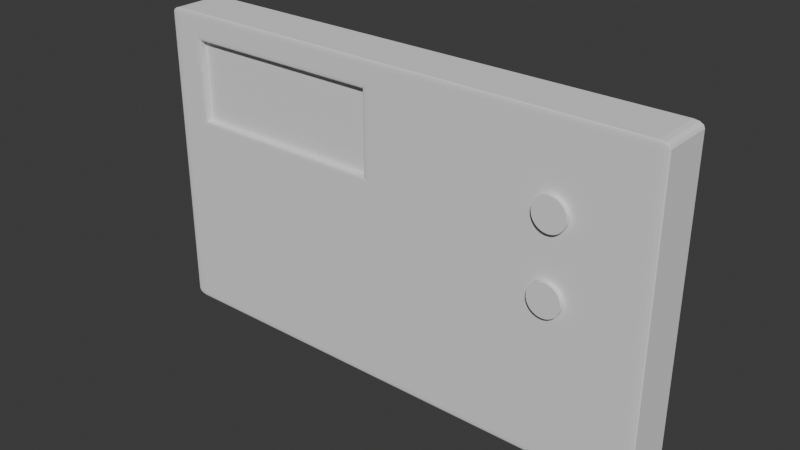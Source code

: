 # Source: Thermostat.blend  (saved by Blender 4.0.36; exported with 4.5.12 LTS)
import bpy
from mathutils import Matrix  # noqa: F401  (used for matrix-valued properties, if any)

bpy.ops.wm.read_factory_settings(use_empty=True)
scene = bpy.context.scene
scene.name = 'Scene'

# ---- collections
col_collection = bpy.data.collections.new('Collection'); scene.collection.children.link(col_collection)

# ---- world
world_world = bpy.data.worlds.new('World'); scene.world = world_world
world_world.use_nodes = True; world_world.node_tree.nodes.clear()
_N = world_world.node_tree.nodes; _L = world_world.node_tree.links
n0 = _N.new('ShaderNodeOutputWorld'); n0.name = 'World Output'; n0.location = (300, 300)
n1 = _N.new('ShaderNodeBackground'); n1.name = 'Background'; n1.location = (10, 300)
n1.inputs[0].default_value = (0.05088, 0.05088, 0.05088, 1.0)
_L.new(n1.outputs[0], n0.inputs[0])
n0.is_active_output = True
world_world.color = (0.05088, 0.05088, 0.05088)
world_world.use_sun_shadow = False
world_world.sun_shadow_jitter_overblur = 0.0

# ---- meshes
me_cube_003 = bpy.data.meshes.new('Cube.003')
me_cube_003.from_pydata([(-0.9258, 1.0, 0.2582), (-0.9258, 1.0, 0.8805), (-0.1133, 1.0, 0.2582), (-0.1133, 1.0, 0.8805), (-0.1133, -1.0, 0.2582), (-0.9258, -1.0, 0.2582), (-0.1133, -1.0, 0.8805), (-0.9258, -1.0, 0.8805), (-0.164, -0.7457, 0.3089), (-0.8752, -0.7457, 0.3089), (-0.164, -0.7457, 0.8298), (-0.8752, -0.7457, 0.8298), (-0.8752, -0.9746, 0.3089), (-0.9006, -1.0, 0.2835), (-0.8786, -0.9873, 0.3054), (-0.8879, -0.9966, 0.2962), (-0.9006, -1.0, 0.8552), (-0.8752, -0.9746, 0.8298), (-0.8879, -0.9966, 0.8425), (-0.8786, -0.9873, 0.8332), (-0.1386, -1.0, 0.2835), (-0.164, -0.9746, 0.3089), (-0.1513, -0.9966, 0.2962), (-0.1606, -0.9873, 0.3055), (-0.164, -0.9746, 0.8298), (-0.1386, -1.0, 0.8552), (-0.1606, -0.9873, 0.8332), (-0.1513, -0.9966, 0.8425), (-0.9664, -0.9664, -1.0), (-0.9664, -1.0, -0.9664), (-1.0, -0.9664, -0.9664), (-0.9664, -0.9832, -0.9955), (-0.9832, -0.9664, -0.9955), (-0.9825, -0.9825, -0.9911), (-0.9832, -0.9955, -0.9664), (-0.9664, -0.9955, -0.9832), (-0.9825, -0.9911, -0.9825), (-0.9955, -0.9664, -0.9832), (-0.9955, -0.9832, -0.9664), (-0.9911, -0.9825, -0.9825), (-0.9664, -1.0, 0.9664), (-0.9664, -0.9664, 1.0), (-1.0, -0.9664, 0.9664), (-0.9664, -0.9955, 0.9832), (-0.9832, -0.9955, 0.9664), (-0.9825, -0.9911, 0.9825), (-0.9832, -0.9664, 0.9955), (-0.9664, -0.9832, 0.9955), (-0.9825, -0.9825, 0.9911), (-0.9955, -0.9832, 0.9664), (-0.9955, -0.9664, 0.9832), (-0.9911, -0.9825, 0.9825), (-0.9664, 0.9664, -1.0), (-1.0, 0.9664, -0.9664), (-0.9664, 1.0, -0.9664), (-0.9832, 0.9664, -0.9955), (-0.9664, 0.9832, -0.9955), (-0.9825, 0.9825, -0.9911), (-0.9955, 0.9832, -0.9664), (-0.9955, 0.9664, -0.9832), (-0.9911, 0.9825, -0.9825), (-0.9664, 0.9955, -0.9832), (-0.9832, 0.9955, -0.9664), (-0.9825, 0.9911, -0.9825), (-0.9664, 0.9664, 1.0), (-0.9664, 1.0, 0.9664), (-1.0, 0.9664, 0.9664), (-0.9664, 0.9832, 0.9955), (-0.9832, 0.9664, 0.9955), (-0.9825, 0.9825, 0.9911), (-0.9832, 0.9955, 0.9664), (-0.9664, 0.9955, 0.9832), (-0.9825, 0.9911, 0.9825), (-0.9955, 0.9664, 0.9832), (-0.9955, 0.9832, 0.9664), (-0.9911, 0.9825, 0.9825), (0.7874, -0.9664, -1.0), (0.821, -0.9664, -0.9664), (0.7874, -1.0, -0.9664), (0.8042, -0.9664, -0.9955), (0.7874, -0.9832, -0.9955), (0.8035, -0.9825, -0.9911), (0.8166, -0.9832, -0.9664), (0.8166, -0.9664, -0.9832), (0.8122, -0.9825, -0.9825), (0.7874, -0.9955, -0.9832), (0.8042, -0.9955, -0.9664), (0.8035, -0.9911, -0.9825), (0.7874, -0.9664, 1.0), (0.7874, -1.0, 0.9664), (0.821, -0.9664, 0.9664), (0.7874, -0.9832, 0.9955), (0.8042, -0.9664, 0.9955), (0.8035, -0.9825, 0.9911), (0.8042, -0.9955, 0.9664), (0.7874, -0.9955, 0.9832), (0.8035, -0.9911, 0.9825), (0.8166, -0.9664, 0.9832), (0.8166, -0.9832, 0.9664), (0.8122, -0.9825, 0.9825), (0.7874, 1.0, -0.9664), (0.821, 0.9664, -0.9664), (0.7874, 0.9664, -1.0), (0.8042, 0.9955, -0.9664), (0.7874, 0.9955, -0.9832), (0.8035, 0.9911, -0.9825), (0.8166, 0.9664, -0.9832), (0.8166, 0.9832, -0.9664), (0.8122, 0.9825, -0.9825), (0.7874, 0.9832, -0.9955), (0.8042, 0.9664, -0.9955), (0.8035, 0.9825, -0.9911), (0.7874, 1.0, 0.9664), (0.7874, 0.9664, 1.0), (0.821, 0.9664, 0.9664), (0.7874, 0.9955, 0.9832), (0.8042, 0.9955, 0.9664), (0.8035, 0.9911, 0.9825), (0.8042, 0.9664, 0.9955), (0.7874, 0.9832, 0.9955), (0.8035, 0.9825, 0.9911), (0.8166, 0.9832, 0.9664), (0.8166, 0.9664, 0.9832), (0.8122, 0.9825, 0.9825), (-1.0, -0.9664, 0.2246), (-0.9664, -1.0, 0.2582), (-1.0, -0.9664, 0.2918), (-0.995, -0.9828, 0.2353), (-1.0, -0.9664, 0.247), (-0.996, -0.9823, 0.2509), (-0.9828, -0.995, 0.2689), (-0.9831, -0.9955, 0.2475), (-0.9897, -0.9906, 0.2582), (-1.0, -0.9664, 0.2694), (-0.9955, -0.9831, 0.2811), (-0.996, -0.9823, 0.2654), (-1.0, 0.9664, 0.2246), (-1.0, 0.9664, 0.2918), (-0.9664, 1.0, 0.2582), (-1.0, 0.9664, 0.247), (-0.9955, 0.9831, 0.2353), (-0.996, 0.9823, 0.2509), (-0.995, 0.9828, 0.2811), (-1.0, 0.9664, 0.2694), (-0.996, 0.9823, 0.2654), (-0.9828, 0.995, 0.2475), (-0.9831, 0.9955, 0.2689), (-0.9897, 0.9906, 0.2582), (0.7874, 1.0, 0.2582), (0.821, 0.9664, 0.2918), (0.821, 0.9664, 0.2246), (0.8039, 0.995, 0.2689), (0.8042, 0.9955, 0.2475), (0.8108, 0.9906, 0.2582), (0.821, 0.9664, 0.2694), (0.8166, 0.9831, 0.2811), (0.817, 0.9823, 0.2654), (0.8161, 0.9828, 0.2353), (0.821, 0.9664, 0.247), (0.817, 0.9823, 0.2509), (0.821, -0.9664, 0.2246), (0.821, -0.9664, 0.2918), (0.7874, -1.0, 0.2582), (0.821, -0.9664, 0.247), (0.8166, -0.9831, 0.2353), (0.817, -0.9823, 0.2509), (0.8161, -0.9828, 0.2811), (0.821, -0.9664, 0.2694), (0.817, -0.9823, 0.2654), (0.8039, -0.995, 0.2475), (0.8042, -0.9955, 0.2689), (0.8108, -0.9906, 0.2582), (-1.0, -0.9664, 0.9141), (-1.0, -0.9664, 0.8469), (-0.9664, -1.0, 0.8805), (-1.0, -0.9664, 0.8917), (-0.9955, -0.9831, 0.9034), (-0.996, -0.9823, 0.8877), (-0.995, -0.9828, 0.8576), (-1.0, -0.9664, 0.8693), (-0.996, -0.9823, 0.8732), (-0.9828, -0.995, 0.8912), (-0.9831, -0.9955, 0.8698), (-0.9897, -0.9906, 0.8805), (-1.0, 0.9664, 0.8469), (-1.0, 0.9664, 0.9141), (-0.9664, 1.0, 0.8805), (-1.0, 0.9664, 0.8693), (-0.9955, 0.9831, 0.8576), (-0.996, 0.9823, 0.8732), (-0.995, 0.9828, 0.9034), (-1.0, 0.9664, 0.8917), (-0.996, 0.9823, 0.8877), (-0.9828, 0.995, 0.8698), (-0.9831, 0.9955, 0.8912), (-0.9897, 0.9906, 0.8805), (0.7874, 1.0, 0.8805), (0.821, 0.9664, 0.9141), (0.821, 0.9664, 0.8469), (0.8039, 0.995, 0.8912), (0.8042, 0.9955, 0.8698), (0.8108, 0.9906, 0.8805), (0.821, 0.9664, 0.8917), (0.8166, 0.9831, 0.9034), (0.817, 0.9823, 0.8877), (0.8161, 0.9828, 0.8576), (0.821, 0.9664, 0.8693), (0.817, 0.9823, 0.8732), (0.821, -0.9664, 0.8469), (0.821, -0.9664, 0.9141), (0.7874, -1.0, 0.8805), (0.821, -0.9664, 0.8693), (0.8166, -0.9831, 0.8576), (0.817, -0.9823, 0.8732), (0.8161, -0.9828, 0.9034), (0.821, -0.9664, 0.8917), (0.817, -0.9823, 0.8877), (0.8039, -0.995, 0.8698), (0.8042, -0.9955, 0.8912), (0.8108, -0.9906, 0.8805), (-0.9595, 0.9664, -1.0), (-0.9258, 1.0, -0.9664), (-0.8922, 0.9664, -1.0), (-0.9488, 0.9828, -0.995), (-0.9371, 0.9664, -1.0), (-0.9331, 0.9823, -0.996), (-0.9151, 0.995, -0.9828), (-0.9366, 0.9955, -0.9831), (-0.9258, 0.9906, -0.9897), (-0.9146, 0.9664, -1.0), (-0.9029, 0.9831, -0.9955), (-0.9186, 0.9823, -0.996), (-0.9595, 0.9664, 1.0), (-0.8922, 0.9664, 1.0), (-0.9258, 1.0, 0.9664), (-0.9371, 0.9664, 1.0), (-0.9488, 0.9831, 0.9955), (-0.9331, 0.9823, 0.996), (-0.9029, 0.9828, 0.995), (-0.9146, 0.9664, 1.0), (-0.9186, 0.9823, 0.996), (-0.9366, 0.995, 0.9828), (-0.9151, 0.9955, 0.9831), (-0.9258, 0.9906, 0.9897), (-0.9595, -0.9664, -1.0), (-0.8922, -0.9664, -1.0), (-0.9258, -1.0, -0.9664), (-0.9371, -0.9664, -1.0), (-0.9488, -0.9831, -0.9955), (-0.9331, -0.9823, -0.996), (-0.9029, -0.9828, -0.995), (-0.9146, -0.9664, -1.0), (-0.9186, -0.9823, -0.996), (-0.9366, -0.995, -0.9828), (-0.9151, -0.9955, -0.9831), (-0.9258, -0.9906, -0.9897), (-0.9258, -1.0, 0.9664), (-0.8922, -0.9664, 1.0), (-0.9595, -0.9664, 1.0), (-0.9151, -0.995, 0.9828), (-0.9366, -0.9955, 0.9831), (-0.9258, -0.9906, 0.9897), (-0.9146, -0.9664, 1.0), (-0.9029, -0.9831, 0.9955), (-0.9186, -0.9823, 0.996), (-0.9488, -0.9828, 0.995), (-0.9371, -0.9664, 1.0), (-0.9331, -0.9823, 0.996), (-0.1133, 1.0, 0.9664), (-0.1469, 0.9664, 1.0), (-0.07968, 0.9664, 1.0), (-0.124, 0.995, 0.9828), (-0.1026, 0.9955, 0.9831), (-0.1133, 0.9906, 0.9897), (-0.1245, 0.9664, 1.0), (-0.1362, 0.9831, 0.9955), (-0.1206, 0.9823, 0.996), (-0.09039, 0.9828, 0.995), (-0.1021, 0.9664, 1.0), (-0.1061, 0.9823, 0.996), (-0.07968, -0.9664, -1.0), (-0.1133, -1.0, -0.9664), (-0.1469, -0.9664, -1.0), (-0.09039, -0.9828, -0.995), (-0.1021, -0.9664, -1.0), (-0.1061, -0.9823, -0.996), (-0.124, -0.995, -0.9828), (-0.1026, -0.9955, -0.9831), (-0.1133, -0.9906, -0.9897), (-0.1245, -0.9664, -1.0), (-0.1362, -0.9831, -0.9955), (-0.1206, -0.9823, -0.996), (-0.1469, 0.9664, -1.0), (-0.1133, 1.0, -0.9664), (-0.07968, 0.9664, -1.0), (-0.1362, 0.9828, -0.995), (-0.1245, 0.9664, -1.0), (-0.1206, 0.9823, -0.996), (-0.1026, 0.995, -0.9828), (-0.124, 0.9955, -0.9831), (-0.1133, 0.9906, -0.9897), (-0.1021, 0.9664, -1.0), (-0.09039, 0.9831, -0.9955), (-0.1061, 0.9823, -0.996), (-0.1469, -0.9664, 1.0), (-0.1133, -1.0, 0.9664), (-0.07968, -0.9664, 1.0), (-0.1362, -0.9828, 0.995), (-0.1245, -0.9664, 1.0), (-0.1206, -0.9823, 0.996), (-0.1026, -0.995, 0.9828), (-0.124, -0.9955, 0.9831), (-0.1133, -0.9906, 0.9897), (-0.1021, -0.9664, 1.0), (-0.09039, -0.9831, 0.9955), (-0.1061, -0.9823, 0.996)], [], [(232, 64, 41, 258), (5, 7, 174, 125), (210, 89, 305, 6), (172, 42, 66, 185), (113, 270, 306, 88), (54, 138, 0, 221), (7, 256, 40, 174), (78, 162, 4, 281), (3, 268, 112, 196), (246, 5, 125, 29), (126, 173, 184, 137), (162, 210, 6, 4), (149, 198, 208, 161), (138, 186, 1, 0), (2, 3, 196, 148), (21, 24, 10, 8), (186, 65, 234, 1), (6, 305, 256, 7), (1, 234, 268, 3), (30, 124, 136, 53), (101, 150, 160, 77), (293, 2, 148, 100), (197, 114, 90, 209), (294, 102, 76, 280), (222, 292, 282, 245), (0, 1, 3, 2), (269, 233, 257, 304), (221, 0, 2, 293), (281, 4, 5, 246), (17, 12, 9, 11), (24, 17, 11, 10), (20, 13, 5, 4), (16, 25, 6, 7), (13, 16, 7, 5), (25, 20, 4, 6), (21, 12, 14, 23), (23, 14, 15, 22), (22, 15, 13, 20), (25, 16, 18, 27), (27, 18, 19, 26), (26, 19, 17, 24), (16, 13, 15, 18), (18, 15, 14, 19), (19, 14, 12, 17), (24, 21, 23, 26), (26, 23, 22, 27), (27, 22, 20, 25), (12, 21, 8, 9), (28, 31, 33, 32), (31, 35, 36, 33), (29, 34, 36, 35), (34, 38, 39, 36), (30, 37, 39, 38), (37, 32, 33, 39), (33, 36, 39), (40, 43, 45, 44), (43, 47, 48, 45), (41, 46, 48, 47), (46, 50, 51, 48), (42, 49, 51, 50), (49, 44, 45, 51), (45, 48, 51), (52, 55, 57, 56), (55, 59, 60, 57), (53, 58, 60, 59), (58, 62, 63, 60), (54, 61, 63, 62), (61, 56, 57, 63), (57, 60, 63), (64, 67, 69, 68), (67, 71, 72, 69), (65, 70, 72, 71), (70, 74, 75, 72), (66, 73, 75, 74), (73, 68, 69, 75), (69, 72, 75), (76, 79, 81, 80), (79, 83, 84, 81), (77, 82, 84, 83), (82, 86, 87, 84), (78, 85, 87, 86), (85, 80, 81, 87), (81, 84, 87), (88, 91, 93, 92), (91, 95, 96, 93), (89, 94, 96, 95), (94, 98, 99, 96), (90, 97, 99, 98), (97, 92, 93, 99), (93, 96, 99), (100, 103, 105, 104), (103, 107, 108, 105), (101, 106, 108, 107), (106, 110, 111, 108), (102, 109, 111, 110), (109, 104, 105, 111), (105, 108, 111), (112, 115, 117, 116), (115, 119, 120, 117), (113, 118, 120, 119), (118, 122, 123, 120), (114, 121, 123, 122), (121, 116, 117, 123), (117, 120, 123), (124, 127, 129, 128), (127, 131, 132, 129), (125, 130, 132, 131), (130, 134, 135, 132), (126, 133, 135, 134), (133, 128, 129, 135), (129, 132, 135), (136, 139, 141, 140), (139, 143, 144, 141), (137, 142, 144, 143), (142, 146, 147, 144), (138, 145, 147, 146), (145, 140, 141, 147), (141, 144, 147), (148, 151, 153, 152), (151, 155, 156, 153), (149, 154, 156, 155), (154, 158, 159, 156), (150, 157, 159, 158), (157, 152, 153, 159), (153, 156, 159), (160, 163, 165, 164), (163, 167, 168, 165), (161, 166, 168, 167), (166, 170, 171, 168), (162, 169, 171, 170), (169, 164, 165, 171), (165, 168, 171), (172, 175, 177, 176), (175, 179, 180, 177), (173, 178, 180, 179), (178, 182, 183, 180), (174, 181, 183, 182), (181, 176, 177, 183), (177, 180, 183), (184, 187, 189, 188), (187, 191, 192, 189), (185, 190, 192, 191), (190, 194, 195, 192), (186, 193, 195, 194), (193, 188, 189, 195), (189, 192, 195), (196, 199, 201, 200), (199, 203, 204, 201), (197, 202, 204, 203), (202, 206, 207, 204), (198, 205, 207, 206), (205, 200, 201, 207), (201, 204, 207), (208, 211, 213, 212), (211, 215, 216, 213), (209, 214, 216, 215), (214, 218, 219, 216), (210, 217, 219, 218), (217, 212, 213, 219), (213, 216, 219), (220, 223, 225, 224), (223, 227, 228, 225), (221, 226, 228, 227), (226, 230, 231, 228), (222, 229, 231, 230), (229, 224, 225, 231), (225, 228, 231), (232, 235, 237, 236), (235, 239, 240, 237), (233, 238, 240, 239), (238, 242, 243, 240), (234, 241, 243, 242), (241, 236, 237, 243), (237, 240, 243), (244, 247, 249, 248), (247, 251, 252, 249), (245, 250, 252, 251), (250, 254, 255, 252), (246, 253, 255, 254), (253, 248, 249, 255), (249, 252, 255), (256, 259, 261, 260), (259, 263, 264, 261), (257, 262, 264, 263), (262, 266, 267, 264), (258, 265, 267, 266), (265, 260, 261, 267), (261, 264, 267), (268, 271, 273, 272), (271, 275, 276, 273), (269, 274, 276, 275), (274, 278, 279, 276), (270, 277, 279, 278), (277, 272, 273, 279), (273, 276, 279), (280, 283, 285, 284), (283, 287, 288, 285), (281, 286, 288, 287), (286, 290, 291, 288), (282, 289, 291, 290), (289, 284, 285, 291), (285, 288, 291), (292, 295, 297, 296), (295, 299, 300, 297), (293, 298, 300, 299), (298, 302, 303, 300), (294, 301, 303, 302), (301, 296, 297, 303), (297, 300, 303), (304, 307, 309, 308), (307, 311, 312, 309), (305, 310, 312, 311), (310, 314, 315, 312), (306, 313, 315, 314), (313, 308, 309, 315), (309, 312, 315), (52, 28, 32, 55), (55, 32, 37, 59), (59, 37, 30, 53), (174, 40, 44, 181), (181, 44, 49, 176), (176, 49, 42, 172), (41, 64, 68, 46), (46, 68, 73, 50), (50, 73, 66, 42), (138, 54, 62, 145), (145, 62, 58, 140), (140, 58, 53, 136), (220, 52, 56, 223), (223, 56, 61, 227), (227, 61, 54, 221), (270, 113, 119, 277), (277, 119, 115, 272), (272, 115, 112, 268), (150, 101, 107, 157), (157, 107, 103, 152), (152, 103, 100, 148), (76, 102, 110, 79), (79, 110, 106, 83), (83, 106, 101, 77), (113, 88, 92, 118), (118, 92, 97, 122), (122, 97, 90, 114), (162, 78, 86, 169), (169, 86, 82, 164), (164, 82, 77, 160), (280, 76, 80, 283), (283, 80, 85, 287), (287, 85, 78, 281), (258, 41, 47, 265), (265, 47, 43, 260), (260, 43, 40, 256), (29, 125, 131, 34), (34, 131, 127, 38), (38, 127, 124, 30), (186, 138, 146, 193), (193, 146, 142, 188), (188, 142, 137, 184), (198, 149, 155, 205), (205, 155, 151, 200), (200, 151, 148, 196), (210, 162, 170, 217), (217, 170, 166, 212), (212, 166, 161, 208), (149, 161, 167, 154), (154, 167, 163, 158), (158, 163, 160, 150), (126, 137, 143, 133), (133, 143, 139, 128), (128, 139, 136, 124), (125, 174, 182, 130), (130, 182, 178, 134), (134, 178, 173, 126), (65, 186, 194, 70), (70, 194, 190, 74), (74, 190, 185, 66), (114, 197, 203, 121), (121, 203, 199, 116), (116, 199, 196, 112), (89, 210, 218, 94), (94, 218, 214, 98), (98, 214, 209, 90), (197, 209, 215, 202), (202, 215, 211, 206), (206, 211, 208, 198), (172, 185, 191, 175), (175, 191, 187, 179), (179, 187, 184, 173), (292, 222, 230, 295), (295, 230, 226, 299), (299, 226, 221, 293), (64, 232, 236, 67), (67, 236, 241, 71), (71, 241, 234, 65), (28, 244, 248, 31), (31, 248, 253, 35), (35, 253, 246, 29), (304, 257, 263, 307), (307, 263, 259, 311), (311, 259, 256, 305), (232, 258, 266, 235), (235, 266, 262, 239), (239, 262, 257, 233), (222, 245, 251, 229), (229, 251, 247, 224), (224, 247, 244, 220), (233, 269, 275, 238), (238, 275, 271, 242), (242, 271, 268, 234), (245, 282, 290, 250), (250, 290, 286, 254), (254, 286, 281, 246), (102, 294, 302, 109), (109, 302, 298, 104), (104, 298, 293, 100), (88, 306, 314, 91), (91, 314, 310, 95), (95, 310, 305, 89), (269, 304, 308, 274), (274, 308, 313, 278), (278, 313, 306, 270), (294, 280, 284, 301), (301, 284, 289, 296), (296, 289, 282, 292), (52, 220, 244, 28)])
_uv = me_cube_003.uv_layers.new(name='UVMap')
_uv.uv.foreach_set('vector', [0.8699, 0.5042, 0.8708, 0.5042, 0.8708, 0.7458, 0.8699, 0.7458, 0.5323, 0.9907, 0.6101, 0.9907, 0.6101, 0.9958, 0.5323, 0.9958, 0.6101, 0.7542, 0.6208, 0.7542, 0.6208, 0.8892, 0.6101, 0.8892, 0.6143, 0.004204, 0.6208, 0.004204, 0.6208, 0.2458, 0.6143, 0.2458, 0.6292, 0.5042, 0.76, 0.5042, 0.76, 0.7458, 0.6292, 0.7458, 0.3792, 0.2542, 0.5323, 0.2542, 0.5323, 0.2593, 0.3792, 0.2593, 0.6101, 0.9907, 0.6208, 0.9907, 0.6208, 0.9958, 0.6101, 0.9958, 0.3792, 0.7542, 0.5323, 0.7542, 0.5323, 0.8892, 0.3792, 0.8892, 0.6101, 0.3608, 0.6208, 0.3608, 0.6208, 0.4958, 0.6101, 0.4958, 0.3792, 0.9907, 0.5323, 0.9907, 0.5323, 0.9958, 0.3792, 0.9958, 0.5365, 0.004204, 0.6059, 0.004204, 0.6059, 0.2458, 0.5365, 0.2458, 0.5323, 0.7542, 0.6101, 0.7542, 0.6101, 0.8892, 0.5323, 0.8892, 0.5365, 0.5042, 0.6059, 0.5042, 0.6059, 0.7458, 0.5365, 0.7458, 0.5323, 0.2542, 0.6101, 0.2542, 0.6101, 0.2593, 0.5323, 0.2593, 0.5323, 0.3608, 0.6101, 0.3608, 0.6101, 0.4958, 0.5323, 0.4958, 0.5386, 0.8955, 0.6037, 0.8955, 0.6037, 0.8955, 0.5386, 0.8955, 0.6101, 0.2542, 0.6208, 0.2542, 0.6208, 0.2593, 0.6101, 0.2593, 0.6101, 0.8892, 0.6208, 0.8892, 0.6208, 0.9907, 0.6101, 0.9907, 0.6101, 0.2593, 0.6208, 0.2593, 0.6208, 0.3608, 0.6101, 0.3608, 0.3792, 0.004204, 0.5281, 0.004204, 0.5281, 0.2458, 0.3792, 0.2458, 0.3792, 0.5042, 0.5281, 0.5042, 0.5281, 0.7458, 0.3792, 0.7458, 0.3792, 0.3608, 0.5323, 0.3608, 0.5323, 0.4958, 0.3792, 0.4958, 0.6143, 0.5042, 0.6208, 0.5042, 0.6208, 0.7458, 0.6143, 0.7458, 0.24, 0.5042, 0.3708, 0.5042, 0.3708, 0.7458, 0.24, 0.7458, 0.1385, 0.5042, 0.2316, 0.5042, 0.2316, 0.7458, 0.1385, 0.7458, 0.5323, 0.2593, 0.6101, 0.2593, 0.6101, 0.3608, 0.5323, 0.3608, 0.7684, 0.5042, 0.8615, 0.5042, 0.8615, 0.7458, 0.7684, 0.7458, 0.3792, 0.2593, 0.5323, 0.2593, 0.5323, 0.3608, 0.3792, 0.3608, 0.3792, 0.8892, 0.5323, 0.8892, 0.5323, 0.9907, 0.3792, 0.9907, 0.6037, 0.9844, 0.5386, 0.9844, 0.5386, 0.9844, 0.6037, 0.9844, 0.6037, 0.8955, 0.6037, 0.9844, 0.6037, 0.9844, 0.6037, 0.8955, 0.5354, 0.8923, 0.5354, 0.9876, 0.5323, 0.9907, 0.5323, 0.8892, 0.6069, 0.9876, 0.6069, 0.8923, 0.6101, 0.8892, 0.6101, 0.9907, 0.5354, 0.9876, 0.6069, 0.9876, 0.6101, 0.9907, 0.5323, 0.9907, 0.6069, 0.8923, 0.5354, 0.8923, 0.5323, 0.8892, 0.6101, 0.8892, 0.5386, 0.8955, 0.5386, 0.9844, 0.5384, 0.9846, 0.5384, 0.8953, 0.5384, 0.8953, 0.5384, 0.9846, 0.537, 0.986, 0.537, 0.8939, 0.537, 0.8939, 0.537, 0.986, 0.5354, 0.9876, 0.5354, 0.8923, 0.6069, 0.8923, 0.6069, 0.9876, 0.6053, 0.986, 0.6053, 0.8939, 0.6053, 0.8939, 0.6053, 0.986, 0.6039, 0.9846, 0.6039, 0.8953, 0.6039, 0.8953, 0.6039, 0.9846, 0.6037, 0.9844, 0.6037, 0.8955, 0.6069, 0.9876, 0.5354, 0.9876, 0.537, 0.986, 0.6053, 0.986, 0.6053, 0.986, 0.537, 0.986, 0.5384, 0.9846, 0.6039, 0.9846, 0.6039, 0.9846, 0.5384, 0.9846, 0.5386, 0.9844, 0.6037, 0.9844, 0.6037, 0.8955, 0.5386, 0.8955, 0.5384, 0.8953, 0.6039, 0.8953, 0.6039, 0.8953, 0.5384, 0.8953, 0.537, 0.8939, 0.6053, 0.8939, 0.6053, 0.8939, 0.537, 0.8939, 0.5354, 0.8923, 0.6069, 0.8923, 0.5386, 0.9844, 0.5386, 0.8955, 0.5386, 0.8955, 0.5386, 0.9844, 0.1292, 0.7458, 0.1292, 0.7479, 0.1272, 0.7478, 0.1271, 0.7458, 0.1292, 0.7479, 0.1292, 0.75, 0.1272, 0.75, 0.1272, 0.7478, 0.3792, 0.9958, 0.3792, 1.0, 0.375, 0.9978, 0.375, 0.9958, 0.3792, 0.0, 0.3792, 0.002105, 0.375, 0.002193, 0.375, 0.0, 0.3792, 0.004204, 0.375, 0.004204, 0.375, 0.002193, 0.3792, 0.002105, 0.125, 0.7458, 0.1271, 0.7458, 0.1272, 0.7478, 0.125, 0.7478, 0.1272, 0.7478, 0.1272, 0.75, 0.125, 0.7478, 0.6208, 0.9958, 0.625, 0.9958, 0.6228, 1.0, 0.6208, 1.0, 0.8708, 0.75, 0.8708, 0.7479, 0.875, 0.7478, 0.875, 0.75, 0.8708, 0.7458, 0.875, 0.7458, 0.875, 0.7478, 0.8708, 0.7479, 0.625, 0.004204, 0.6229, 0.004204, 0.6228, 0.002193, 0.625, 0.002193, 0.6208, 0.004204, 0.6208, 0.002105, 0.6228, 0.002193, 0.6229, 0.004204, 0.6208, 0.002105, 0.6208, 0.0, 0.6228, 0.0, 0.6228, 0.002193, 0.6228, 0.0, 0.625, 0.002193, 0.6228, 0.002193, 0.1292, 0.5042, 0.1271, 0.5042, 0.1272, 0.5022, 0.1292, 0.5021, 0.1271, 0.5042, 0.125, 0.5042, 0.125, 0.5022, 0.1272, 0.5022, 0.3792, 0.2458, 0.3792, 0.2479, 0.375, 0.2478, 0.375, 0.2458, 0.3792, 0.2479, 0.3792, 0.2521, 0.375, 0.2522, 0.375, 0.2478, 0.3792, 0.2542, 0.375, 0.2542, 0.375, 0.2522, 0.3792, 0.2521, 0.1292, 0.5, 0.1292, 0.5021, 0.1272, 0.5022, 0.1272, 0.5, 0.1272, 0.5022, 0.125, 0.5022, 0.1272, 0.5, 0.8708, 0.5042, 0.8708, 0.5021, 0.875, 0.5022, 0.875, 0.5042, 0.8708, 0.5021, 0.8708, 0.5, 0.8728, 0.5011, 0.875, 0.5022, 0.6208, 0.2542, 0.6208, 0.2521, 0.6228, 0.2522, 0.625, 0.2542, 0.6208, 0.2521, 0.6208, 0.2479, 0.6228, 0.2478, 0.6228, 0.2522, 0.6208, 0.2458, 0.6229, 0.2458, 0.6228, 0.2478, 0.6208, 0.2479, 0.6229, 0.2458, 0.625, 0.2458, 0.625, 0.2478, 0.6228, 0.2478, 0.625, 0.2478, 0.6228, 0.2489, 0.6228, 0.2478, 0.3708, 0.7458, 0.3729, 0.7458, 0.3728, 0.7478, 0.3708, 0.7479, 0.3729, 0.7458, 0.3771, 0.7458, 0.3772, 0.7478, 0.3728, 0.7478, 0.3792, 0.7458, 0.3792, 0.7479, 0.3772, 0.7478, 0.3771, 0.7458, 0.3792, 0.7479, 0.3792, 0.7521, 0.375, 0.7522, 0.3772, 0.7478, 0.3792, 0.7542, 0.375, 0.7542, 0.375, 0.7522, 0.3792, 0.7521, 0.3708, 0.75, 0.3708, 0.7479, 0.3728, 0.7478, 0.3728, 0.75, 0.3728, 0.7478, 0.3739, 0.7478, 0.3728, 0.75, 0.6292, 0.7458, 0.6292, 0.7479, 0.6272, 0.7478, 0.6271, 0.7458, 0.6292, 0.7479, 0.6292, 0.75, 0.6272, 0.7489, 0.6272, 0.7478, 0.6208, 0.7542, 0.6208, 0.7521, 0.6228, 0.7522, 0.625, 0.7542, 0.6208, 0.7521, 0.6208, 0.7479, 0.6228, 0.7478, 0.6228, 0.7522, 0.6208, 0.7458, 0.6229, 0.7458, 0.6228, 0.7478, 0.6208, 0.7479, 0.6229, 0.7458, 0.6271, 0.7458, 0.6272, 0.7478, 0.6228, 0.7478, 0.6239, 0.7478, 0.6228, 0.7489, 0.6228, 0.7478, 0.3792, 0.4958, 0.3792, 0.4979, 0.375, 0.4978, 0.375, 0.4958, 0.3792, 0.4979, 0.3792, 0.5021, 0.3772, 0.5022, 0.375, 0.4978, 0.3792, 0.5042, 0.3771, 0.5042, 0.3772, 0.5022, 0.3792, 0.5021, 0.3771, 0.5042, 0.3729, 0.5042, 0.3728, 0.5022, 0.3772, 0.5022, 0.3708, 0.5042, 0.3708, 0.5021, 0.3728, 0.5022, 0.3729, 0.5042, 0.3708, 0.5021, 0.3708, 0.5, 0.3728, 0.5, 0.3728, 0.5022, 0.3728, 0.5, 0.3739, 0.5022, 0.3728, 0.5022, 0.6208, 0.4958, 0.625, 0.4958, 0.6228, 0.4978, 0.6208, 0.4979, 0.6292, 0.5, 0.6292, 0.5021, 0.6272, 0.5022, 0.6272, 0.5011, 0.6292, 0.5042, 0.6271, 0.5042, 0.6272, 0.5022, 0.6292, 0.5021, 0.6271, 0.5042, 0.6229, 0.5042, 0.6228, 0.5022, 0.6272, 0.5022, 0.6208, 0.5042, 0.6208, 0.5021, 0.6228, 0.5022, 0.6229, 0.5042, 0.6208, 0.5021, 0.6208, 0.4979, 0.6228, 0.4978, 0.6228, 0.5022, 0.6228, 0.5011, 0.6239, 0.5022, 0.6228, 0.5022, 0.5281, 0.004204, 0.5294, 0.002145, 0.5314, 0.002214, 0.5309, 0.004204, 0.5294, 0.002145, 0.5309, 0.0, 0.5323, 0.0, 0.5314, 0.002214, 0.5323, 0.9958, 0.5336, 1.0, 0.5323, 1.0, 0.5309, 1.0, 0.5336, 0.0, 0.5351, 0.00211, 0.5332, 0.002214, 0.5323, 0.0, 0.5365, 0.004204, 0.5337, 0.004204, 0.5332, 0.002214, 0.5351, 0.00211, 0.5337, 0.004204, 0.5309, 0.004204, 0.5314, 0.002214, 0.5332, 0.002214, 0.5314, 0.002214, 0.5323, 0.0, 0.5332, 0.002214, 0.5281, 0.2458, 0.5309, 0.2458, 0.5314, 0.2478, 0.5294, 0.2479, 0.5309, 0.2458, 0.5337, 0.2458, 0.5332, 0.2478, 0.5314, 0.2478, 0.5365, 0.2458, 0.5351, 0.2479, 0.5332, 0.2478, 0.5337, 0.2458, 0.5351, 0.2479, 0.5336, 0.2521, 0.5323, 0.2513, 0.5332, 0.2478, 0.5323, 0.2542, 0.5309, 0.2521, 0.5323, 0.2513, 0.5336, 0.2521, 0.5309, 0.2521, 0.5294, 0.2479, 0.5314, 0.2478, 0.5323, 0.2513, 0.5314, 0.2478, 0.5332, 0.2478, 0.5323, 0.2513, 0.5323, 0.4958, 0.5336, 0.4979, 0.5323, 0.4987, 0.5309, 0.4979, 0.5336, 0.4979, 0.5351, 0.5021, 0.5332, 0.5022, 0.5323, 0.4987, 0.5365, 0.5042, 0.5337, 0.5042, 0.5332, 0.5022, 0.5351, 0.5021, 0.5337, 0.5042, 0.5309, 0.5042, 0.5314, 0.5022, 0.5332, 0.5022, 0.5281, 0.5042, 0.5294, 0.5021, 0.5314, 0.5022, 0.5309, 0.5042, 0.5294, 0.5021, 0.5309, 0.4979, 0.5323, 0.4987, 0.5314, 0.5022, 0.5323, 0.4987, 0.5332, 0.5022, 0.5314, 0.5022, 0.5281, 0.7458, 0.5309, 0.7458, 0.5314, 0.7478, 0.5294, 0.7479, 0.5309, 0.7458, 0.5337, 0.7458, 0.5332, 0.7478, 0.5314, 0.7478, 0.5365, 0.7458, 0.5351, 0.7479, 0.5332, 0.7478, 0.5337, 0.7458, 0.5351, 0.7479, 0.5336, 0.7521, 0.5323, 0.7513, 0.5332, 0.7478, 0.5323, 0.7542, 0.5309, 0.7521, 0.5323, 0.7513, 0.5336, 0.7521, 0.5309, 0.7521, 0.5294, 0.7479, 0.5314, 0.7478, 0.5323, 0.7513, 0.5314, 0.7478, 0.5332, 0.7478, 0.5323, 0.7513, 0.6143, 0.004204, 0.6115, 0.004204, 0.611, 0.002214, 0.6129, 0.00211, 0.6115, 0.004204, 0.6087, 0.004204, 0.6092, 0.002214, 0.611, 0.002214, 0.6059, 0.004204, 0.6072, 0.002145, 0.6092, 0.002214, 0.6087, 0.004204, 0.6072, 0.002145, 0.6087, 0.0, 0.6101, 0.0, 0.6092, 0.002214, 0.6101, 0.9958, 0.6114, 1.0, 0.6101, 1.0, 0.6087, 1.0, 0.6114, 0.0, 0.6129, 0.00211, 0.611, 0.002214, 0.6101, 0.0, 0.611, 0.002214, 0.6092, 0.002214, 0.6101, 0.0, 0.6059, 0.2458, 0.6087, 0.2458, 0.6092, 0.2478, 0.6072, 0.2479, 0.6087, 0.2458, 0.6115, 0.2458, 0.611, 0.2478, 0.6092, 0.2478, 0.6143, 0.2458, 0.6129, 0.2479, 0.611, 0.2478, 0.6115, 0.2458, 0.6129, 0.2479, 0.6114, 0.2521, 0.6101, 0.2513, 0.611, 0.2478, 0.6101, 0.2542, 0.6087, 0.2521, 0.6101, 0.2513, 0.6114, 0.2521, 0.6087, 0.2521, 0.6072, 0.2479, 0.6092, 0.2478, 0.6101, 0.2513, 0.6092, 0.2478, 0.611, 0.2478, 0.6101, 0.2513, 0.6101, 0.4958, 0.6114, 0.4979, 0.6101, 0.4987, 0.6087, 0.4979, 0.6114, 0.4979, 0.6129, 0.5021, 0.611, 0.5022, 0.6101, 0.4987, 0.6143, 0.5042, 0.6115, 0.5042, 0.611, 0.5022, 0.6129, 0.5021, 0.6115, 0.5042, 0.6087, 0.5042, 0.6092, 0.5022, 0.611, 0.5022, 0.6059, 0.5042, 0.6072, 0.5021, 0.6092, 0.5022, 0.6087, 0.5042, 0.6072, 0.5021, 0.6087, 0.4979, 0.6101, 0.4987, 0.6092, 0.5022, 0.6101, 0.4987, 0.611, 0.5022, 0.6092, 0.5022, 0.6059, 0.7458, 0.6087, 0.7458, 0.6092, 0.7478, 0.6072, 0.7479, 0.6087, 0.7458, 0.6115, 0.7458, 0.611, 0.7478, 0.6092, 0.7478, 0.6143, 0.7458, 0.6129, 0.7479, 0.611, 0.7478, 0.6115, 0.7458, 0.6129, 0.7479, 0.6114, 0.7521, 0.6101, 0.7513, 0.611, 0.7478, 0.6101, 0.7542, 0.6087, 0.7521, 0.6101, 0.7513, 0.6114, 0.7521, 0.6087, 0.7521, 0.6072, 0.7479, 0.6092, 0.7478, 0.6101, 0.7513, 0.6092, 0.7478, 0.611, 0.7478, 0.6101, 0.7513, 0.1301, 0.5042, 0.1314, 0.5021, 0.1334, 0.5022, 0.1329, 0.5042, 0.1314, 0.5021, 0.1329, 0.5, 0.1343, 0.5, 0.1334, 0.5022, 0.3792, 0.2593, 0.375, 0.2606, 0.375, 0.2593, 0.375, 0.2579, 0.1356, 0.5, 0.1371, 0.5021, 0.1352, 0.5022, 0.1343, 0.5, 0.1385, 0.5042, 0.1357, 0.5042, 0.1352, 0.5022, 0.1371, 0.5021, 0.1357, 0.5042, 0.1329, 0.5042, 0.1334, 0.5022, 0.1352, 0.5022, 0.1334, 0.5022, 0.1343, 0.5, 0.1352, 0.5022, 0.8699, 0.5042, 0.8671, 0.5042, 0.8666, 0.5022, 0.8686, 0.5021, 0.8671, 0.5042, 0.8643, 0.5042, 0.8648, 0.5022, 0.8666, 0.5022, 0.8615, 0.5042, 0.8629, 0.5021, 0.8648, 0.5022, 0.8643, 0.5042, 0.8629, 0.5021, 0.8644, 0.5, 0.8657, 0.5, 0.8648, 0.5022, 0.6208, 0.2593, 0.625, 0.2579, 0.625, 0.2593, 0.625, 0.2606, 0.8671, 0.5, 0.8686, 0.5021, 0.8666, 0.5022, 0.8657, 0.5, 0.8666, 0.5022, 0.8648, 0.5022, 0.8657, 0.5, 0.1301, 0.7458, 0.1329, 0.7458, 0.1334, 0.7478, 0.1314, 0.7479, 0.1329, 0.7458, 0.1357, 0.7458, 0.1352, 0.7478, 0.1334, 0.7478, 0.1385, 0.7458, 0.1371, 0.7479, 0.1352, 0.7478, 0.1357, 0.7458, 0.1371, 0.7479, 0.1356, 0.75, 0.1343, 0.75, 0.1352, 0.7478, 0.3792, 0.9907, 0.375, 0.9921, 0.375, 0.9907, 0.375, 0.9894, 0.1329, 0.75, 0.1314, 0.7479, 0.1334, 0.7478, 0.1343, 0.75, 0.1334, 0.7478, 0.1352, 0.7478, 0.1343, 0.75, 0.6208, 0.9907, 0.625, 0.9894, 0.625, 0.9907, 0.625, 0.9921, 0.8644, 0.75, 0.8629, 0.7479, 0.8648, 0.7478, 0.8657, 0.75, 0.8615, 0.7458, 0.8643, 0.7458, 0.8648, 0.7478, 0.8629, 0.7479, 0.8643, 0.7458, 0.8671, 0.7458, 0.8666, 0.7478, 0.8648, 0.7478, 0.8699, 0.7458, 0.8686, 0.7479, 0.8666, 0.7478, 0.8671, 0.7458, 0.8686, 0.7479, 0.8671, 0.75, 0.8657, 0.75, 0.8666, 0.7478, 0.8657, 0.75, 0.8648, 0.7478, 0.8666, 0.7478, 0.6208, 0.3608, 0.625, 0.3595, 0.625, 0.3608, 0.625, 0.3622, 0.7655, 0.5, 0.767, 0.5021, 0.7651, 0.5022, 0.7642, 0.5, 0.7684, 0.5042, 0.7656, 0.5042, 0.7651, 0.5022, 0.767, 0.5021, 0.7656, 0.5042, 0.7628, 0.5042, 0.7633, 0.5022, 0.7651, 0.5022, 0.76, 0.5042, 0.7613, 0.5021, 0.7633, 0.5022, 0.7628, 0.5042, 0.7613, 0.5021, 0.7628, 0.5, 0.7642, 0.5, 0.7633, 0.5022, 0.7642, 0.5, 0.7651, 0.5022, 0.7633, 0.5022, 0.24, 0.7458, 0.2387, 0.7479, 0.2367, 0.7478, 0.2372, 0.7458, 0.2387, 0.7479, 0.2372, 0.75, 0.2358, 0.75, 0.2367, 0.7478, 0.3792, 0.8892, 0.375, 0.8905, 0.375, 0.8892, 0.375, 0.8878, 0.2345, 0.75, 0.233, 0.7479, 0.2349, 0.7478, 0.2358, 0.75, 0.2316, 0.7458, 0.2344, 0.7458, 0.2349, 0.7478, 0.233, 0.7479, 0.2344, 0.7458, 0.2372, 0.7458, 0.2367, 0.7478, 0.2349, 0.7478, 0.2367, 0.7478, 0.2358, 0.75, 0.2349, 0.7478, 0.2316, 0.5042, 0.233, 0.5021, 0.2349, 0.5022, 0.2344, 0.5042, 0.233, 0.5021, 0.2345, 0.5, 0.2358, 0.5, 0.2349, 0.5022, 0.3792, 0.3608, 0.375, 0.3622, 0.375, 0.3608, 0.375, 0.3595, 0.2372, 0.5, 0.2387, 0.5021, 0.2367, 0.5022, 0.2358, 0.5, 0.24, 0.5042, 0.2372, 0.5042, 0.2367, 0.5022, 0.2387, 0.5021, 0.2372, 0.5042, 0.2344, 0.5042, 0.2349, 0.5022, 0.2367, 0.5022, 0.2349, 0.5022, 0.2358, 0.5, 0.2367, 0.5022, 0.7684, 0.7458, 0.767, 0.7479, 0.7651, 0.7478, 0.7656, 0.7458, 0.767, 0.7479, 0.7655, 0.75, 0.7642, 0.75, 0.7651, 0.7478, 0.6208, 0.8892, 0.625, 0.8878, 0.625, 0.8892, 0.625, 0.8905, 0.7628, 0.75, 0.7613, 0.7479, 0.7633, 0.7478, 0.7642, 0.75, 0.76, 0.7458, 0.7628, 0.7458, 0.7633, 0.7478, 0.7613, 0.7479, 0.7628, 0.7458, 0.7656, 0.7458, 0.7651, 0.7478, 0.7633, 0.7478, 0.7651, 0.7478, 0.7642, 0.75, 0.7633, 0.7478, 0.1292, 0.5042, 0.1292, 0.7458, 0.1271, 0.7458, 0.1271, 0.5042, 0.1271, 0.5042, 0.1271, 0.7458, 0.125, 0.7458, 0.125, 0.5042, 0.375, 0.2458, 0.375, 0.004204, 0.3792, 0.004204, 0.3792, 0.2458, 0.6101, 0.9958, 0.6208, 0.9958, 0.6208, 1.0, 0.6114, 1.0, 0.6114, 0.0, 0.6208, 0.0, 0.6208, 0.002105, 0.6129, 0.00211, 0.6129, 0.00211, 0.6208, 0.002105, 0.6208, 0.004204, 0.6143, 0.004204, 0.8708, 0.7458, 0.8708, 0.5042, 0.875, 0.5042, 0.875, 0.7458, 0.625, 0.004204, 0.625, 0.2458, 0.6229, 0.2458, 0.6229, 0.004204, 0.6229, 0.004204, 0.6229, 0.2458, 0.6208, 0.2458, 0.6208, 0.004204, 0.5323, 0.2542, 0.3792, 0.2542, 0.3792, 0.2521, 0.5309, 0.2521, 0.5309, 0.2521, 0.3792, 0.2521, 0.3792, 0.2479, 0.5294, 0.2479, 0.5294, 0.2479, 0.3792, 0.2479, 0.3792, 0.2458, 0.5281, 0.2458, 0.1301, 0.5042, 0.1292, 0.5042, 0.1292, 0.5021, 0.1314, 0.5021, 0.1314, 0.5021, 0.1292, 0.5021, 0.1292, 0.5, 0.1329, 0.5, 0.375, 0.2579, 0.375, 0.2542, 0.3792, 0.2542, 0.3792, 0.2593, 0.76, 0.5042, 0.6292, 0.5042, 0.6292, 0.5021, 0.7613, 0.5021, 0.7613, 0.5021, 0.6292, 0.5021, 0.6292, 0.5, 0.7628, 0.5, 0.625, 0.3622, 0.625, 0.4958, 0.6208, 0.4958, 0.6208, 0.3608, 0.5281, 0.5042, 0.3792, 0.5042, 0.3792, 0.5021, 0.5294, 0.5021, 0.5294, 0.5021, 0.3792, 0.5021, 0.3792, 0.4979, 0.5309, 0.4979, 0.5309, 0.4979, 0.3792, 0.4979, 0.3792, 0.4958, 0.5323, 0.4958, 0.3708, 0.7458, 0.3708, 0.5042, 0.3729, 0.5042, 0.3729, 0.7458, 0.3729, 0.7458, 0.3729, 0.5042, 0.3771, 0.5042, 0.3771, 0.7458, 0.3771, 0.7458, 0.3771, 0.5042, 0.3792, 0.5042, 0.3792, 0.7458, 0.6292, 0.5042, 0.6292, 0.7458, 0.6271, 0.7458, 0.6271, 0.5042, 0.6271, 0.5042, 0.6271, 0.7458, 0.6229, 0.7458, 0.6229, 0.5042, 0.6229, 0.5042, 0.6229, 0.7458, 0.6208, 0.7458, 0.6208, 0.5042, 0.5323, 0.7542, 0.3792, 0.7542, 0.3792, 0.7521, 0.5309, 0.7521, 0.5309, 0.7521, 0.3792, 0.7521, 0.3792, 0.7479, 0.5294, 0.7479, 0.5294, 0.7479, 0.3792, 0.7479, 0.3792, 0.7458, 0.5281, 0.7458, 0.24, 0.7458, 0.3708, 0.7458, 0.3708, 0.7479, 0.2387, 0.7479, 0.2387, 0.7479, 0.3708, 0.7479, 0.3708, 0.75, 0.2372, 0.75, 0.375, 0.8878, 0.375, 0.7542, 0.3792, 0.7542, 0.3792, 0.8892, 0.8699, 0.7458, 0.8708, 0.7458, 0.8708, 0.7479, 0.8686, 0.7479, 0.8686, 0.7479, 0.8708, 0.7479, 0.8708, 0.75, 0.8671, 0.75, 0.625, 0.9921, 0.625, 0.9958, 0.6208, 0.9958, 0.6208, 0.9907, 0.3792, 0.9958, 0.5323, 0.9958, 0.5309, 1.0, 0.3792, 1.0, 0.3792, 0.0, 0.5309, 0.0, 0.5294, 0.002145, 0.3792, 0.002105, 0.3792, 0.002105, 0.5294, 0.002145, 0.5281, 0.004204, 0.3792, 0.004204, 0.6101, 0.2542, 0.5323, 0.2542, 0.5336, 0.2521, 0.6087, 0.2521, 0.6087, 0.2521, 0.5336, 0.2521, 0.5351, 0.2479, 0.6072, 0.2479, 0.6072, 0.2479, 0.5351, 0.2479, 0.5365, 0.2458, 0.6059, 0.2458, 0.6059, 0.5042, 0.5365, 0.5042, 0.5351, 0.5021, 0.6072, 0.5021, 0.6072, 0.5021, 0.5351, 0.5021, 0.5336, 0.4979, 0.6087, 0.4979, 0.6087, 0.4979, 0.5336, 0.4979, 0.5323, 0.4958, 0.6101, 0.4958, 0.6101, 0.7542, 0.5323, 0.7542, 0.5336, 0.7521, 0.6087, 0.7521, 0.6087, 0.7521, 0.5336, 0.7521, 0.5351, 0.7479, 0.6072, 0.7479, 0.6072, 0.7479, 0.5351, 0.7479, 0.5365, 0.7458, 0.6059, 0.7458, 0.5365, 0.5042, 0.5365, 0.7458, 0.5337, 0.7458, 0.5337, 0.5042, 0.5337, 0.5042, 0.5337, 0.7458, 0.5309, 0.7458, 0.5309, 0.5042, 0.5309, 0.5042, 0.5309, 0.7458, 0.5281, 0.7458, 0.5281, 0.5042, 0.5365, 0.004204, 0.5365, 0.2458, 0.5337, 0.2458, 0.5337, 0.004204, 0.5337, 0.004204, 0.5337, 0.2458, 0.5309, 0.2458, 0.5309, 0.004204, 0.5309, 0.004204, 0.5309, 0.2458, 0.5281, 0.2458, 0.5281, 0.004204, 0.5323, 0.9958, 0.6101, 0.9958, 0.6087, 1.0, 0.5336, 1.0, 0.5336, 0.0, 0.6087, 0.0, 0.6072, 0.002145, 0.5351, 0.00211, 0.5351, 0.00211, 0.6072, 0.002145, 0.6059, 0.004204, 0.5365, 0.004204, 0.6208, 0.2542, 0.6101, 0.2542, 0.6114, 0.2521, 0.6208, 0.2521, 0.6208, 0.2521, 0.6114, 0.2521, 0.6129, 0.2479, 0.6208, 0.2479, 0.6208, 0.2479, 0.6129, 0.2479, 0.6143, 0.2458, 0.6208, 0.2458, 0.6208, 0.5042, 0.6143, 0.5042, 0.6129, 0.5021, 0.6208, 0.5021, 0.6208, 0.5021, 0.6129, 0.5021, 0.6114, 0.4979, 0.6208, 0.4979, 0.6208, 0.4979, 0.6114, 0.4979, 0.6101, 0.4958, 0.6208, 0.4958, 0.6208, 0.7542, 0.6101, 0.7542, 0.6114, 0.7521, 0.6208, 0.7521, 0.6208, 0.7521, 0.6114, 0.7521, 0.6129, 0.7479, 0.6208, 0.7479, 0.6208, 0.7479, 0.6129, 0.7479, 0.6143, 0.7458, 0.6208, 0.7458, 0.6143, 0.5042, 0.6143, 0.7458, 0.6115, 0.7458, 0.6115, 0.5042, 0.6115, 0.5042, 0.6115, 0.7458, 0.6087, 0.7458, 0.6087, 0.5042, 0.6087, 0.5042, 0.6087, 0.7458, 0.6059, 0.7458, 0.6059, 0.5042, 0.6143, 0.004204, 0.6143, 0.2458, 0.6115, 0.2458, 0.6115, 0.004204, 0.6115, 0.004204, 0.6115, 0.2458, 0.6087, 0.2458, 0.6087, 0.004204, 0.6087, 0.004204, 0.6087, 0.2458, 0.6059, 0.2458, 0.6059, 0.004204, 0.2316, 0.5042, 0.1385, 0.5042, 0.1371, 0.5021, 0.233, 0.5021, 0.233, 0.5021, 0.1371, 0.5021, 0.1356, 0.5, 0.2345, 0.5, 0.375, 0.3595, 0.375, 0.2606, 0.3792, 0.2593, 0.3792, 0.3608, 0.8708, 0.5042, 0.8699, 0.5042, 0.8686, 0.5021, 0.8708, 0.5021, 0.8708, 0.5021, 0.8686, 0.5021, 0.8671, 0.5, 0.8708, 0.5, 0.625, 0.2542, 0.625, 0.2579, 0.6208, 0.2593, 0.6208, 0.2542, 0.1292, 0.7458, 0.1301, 0.7458, 0.1314, 0.7479, 0.1292, 0.7479, 0.1292, 0.7479, 0.1314, 0.7479, 0.1329, 0.75, 0.1292, 0.75, 0.375, 0.9958, 0.375, 0.9921, 0.3792, 0.9907, 0.3792, 0.9958, 0.7684, 0.7458, 0.8615, 0.7458, 0.8629, 0.7479, 0.767, 0.7479, 0.767, 0.7479, 0.8629, 0.7479, 0.8644, 0.75, 0.7655, 0.75, 0.625, 0.8905, 0.625, 0.9894, 0.6208, 0.9907, 0.6208, 0.8892, 0.8699, 0.5042, 0.8699, 0.7458, 0.8671, 0.7458, 0.8671, 0.5042, 0.8671, 0.5042, 0.8671, 0.7458, 0.8643, 0.7458, 0.8643, 0.5042, 0.8643, 0.5042, 0.8643, 0.7458, 0.8615, 0.7458, 0.8615, 0.5042, 0.1385, 0.5042, 0.1385, 0.7458, 0.1357, 0.7458, 0.1357, 0.5042, 0.1357, 0.5042, 0.1357, 0.7458, 0.1329, 0.7458, 0.1329, 0.5042, 0.1329, 0.5042, 0.1329, 0.7458, 0.1301, 0.7458, 0.1301, 0.5042, 0.8615, 0.5042, 0.7684, 0.5042, 0.767, 0.5021, 0.8629, 0.5021, 0.8629, 0.5021, 0.767, 0.5021, 0.7655, 0.5, 0.8644, 0.5, 0.625, 0.2606, 0.625, 0.3595, 0.6208, 0.3608, 0.6208, 0.2593, 0.1385, 0.7458, 0.2316, 0.7458, 0.233, 0.7479, 0.1371, 0.7479, 0.1371, 0.7479, 0.233, 0.7479, 0.2345, 0.75, 0.1356, 0.75, 0.375, 0.9894, 0.375, 0.8905, 0.3792, 0.8892, 0.3792, 0.9907, 0.3708, 0.5042, 0.24, 0.5042, 0.2387, 0.5021, 0.3708, 0.5021, 0.3708, 0.5021, 0.2387, 0.5021, 0.2372, 0.5, 0.3708, 0.5, 0.375, 0.4958, 0.375, 0.3622, 0.3792, 0.3608, 0.3792, 0.4958, 0.6292, 0.7458, 0.76, 0.7458, 0.7613, 0.7479, 0.6292, 0.7479, 0.6292, 0.7479, 0.7613, 0.7479, 0.7628, 0.75, 0.6292, 0.75, 0.625, 0.7542, 0.625, 0.8878, 0.6208, 0.8892, 0.6208, 0.7542, 0.7684, 0.5042, 0.7684, 0.7458, 0.7656, 0.7458, 0.7656, 0.5042, 0.7656, 0.5042, 0.7656, 0.7458, 0.7628, 0.7458, 0.7628, 0.5042, 0.7628, 0.5042, 0.7628, 0.7458, 0.76, 0.7458, 0.76, 0.5042, 0.24, 0.5042, 0.24, 0.7458, 0.2372, 0.7458, 0.2372, 0.5042, 0.2372, 0.5042, 0.2372, 0.7458, 0.2344, 0.7458, 0.2344, 0.5042, 0.2344, 0.5042, 0.2344, 0.7458, 0.2316, 0.7458, 0.2316, 0.5042, 0.1292, 0.5042, 0.1301, 0.5042, 0.1301, 0.7458, 0.1292, 0.7458])
me_cube_003.update()
me_cube_001 = bpy.data.meshes.new('Cube.001')
me_cube_001.from_pydata([(-0.164, -0.7457, 0.3089), (-0.8752, -0.7457, 0.3089), (-0.164, -0.7457, 0.8298), (-0.8752, -0.7457, 0.8298)], [], [(0, 2, 3, 1)])
_uv = me_cube_001.uv_layers.new(name='UVMap')
_uv.uv.foreach_set('vector', [0.5386, 0.8955, 0.6037, 0.8955, 0.6037, 0.9844, 0.5386, 0.9844])
me_cube_001.update()
me_cylinder = bpy.data.meshes.new('Cylinder')
me_cylinder.from_pydata([(0.0, 1.0, -1.0), (0.0, 1.0, 1.0), (0.1951, 0.9808, -1.0), (0.1951, 0.9808, 1.0), (0.3827, 0.9239, -1.0), (0.3827, 0.9239, 1.0), (0.5556, 0.8315, -1.0), (0.5556, 0.8315, 1.0), (0.7071, 0.7071, -1.0), (0.7071, 0.7071, 1.0), (0.8315, 0.5556, -1.0), (0.8315, 0.5556, 1.0), (0.9239, 0.3827, -1.0), (0.9239, 0.3827, 1.0), (0.9808, 0.1951, -1.0), (0.9808, 0.1951, 1.0), (1.0, 0.0, -1.0), (1.0, 0.0, 1.0), (0.9808, -0.1951, -1.0), (0.9808, -0.1951, 1.0), (0.9239, -0.3827, -1.0), (0.9239, -0.3827, 1.0), (0.8315, -0.5556, -1.0), (0.8315, -0.5556, 1.0), (0.7071, -0.7071, -1.0), (0.7071, -0.7071, 1.0), (0.5556, -0.8315, -1.0), (0.5556, -0.8315, 1.0), (0.3827, -0.9239, -1.0), (0.3827, -0.9239, 1.0), (0.1951, -0.9808, -1.0), (0.1951, -0.9808, 1.0), (0.0, -1.0, -1.0), (0.0, -1.0, 1.0), (-0.1951, -0.9808, -1.0), (-0.1951, -0.9808, 1.0), (-0.3827, -0.9239, -1.0), (-0.3827, -0.9239, 1.0), (-0.5556, -0.8315, -1.0), (-0.5556, -0.8315, 1.0), (-0.7071, -0.7071, -1.0), (-0.7071, -0.7071, 1.0), (-0.8315, -0.5556, -1.0), (-0.8315, -0.5556, 1.0), (-0.9239, -0.3827, -1.0), (-0.9239, -0.3827, 1.0), (-0.9808, -0.1951, -1.0), (-0.9808, -0.1951, 1.0), (-1.0, 0.0, -1.0), (-1.0, 0.0, 1.0), (-0.9808, 0.1951, -1.0), (-0.9808, 0.1951, 1.0), (-0.9239, 0.3827, -1.0), (-0.9239, 0.3827, 1.0), (-0.8315, 0.5556, -1.0), (-0.8315, 0.5556, 1.0), (-0.7071, 0.7071, -1.0), (-0.7071, 0.7071, 1.0), (-0.5556, 0.8315, -1.0), (-0.5556, 0.8315, 1.0), (-0.3827, 0.9239, -1.0), (-0.3827, 0.9239, 1.0), (-0.1951, 0.9808, -1.0), (-0.1951, 0.9808, 1.0)], [], [(0, 1, 3, 2), (2, 3, 5, 4), (4, 5, 7, 6), (6, 7, 9, 8), (8, 9, 11, 10), (10, 11, 13, 12), (12, 13, 15, 14), (14, 15, 17, 16), (16, 17, 19, 18), (18, 19, 21, 20), (20, 21, 23, 22), (22, 23, 25, 24), (24, 25, 27, 26), (26, 27, 29, 28), (28, 29, 31, 30), (30, 31, 33, 32), (32, 33, 35, 34), (34, 35, 37, 36), (36, 37, 39, 38), (38, 39, 41, 40), (40, 41, 43, 42), (42, 43, 45, 44), (44, 45, 47, 46), (46, 47, 49, 48), (48, 49, 51, 50), (50, 51, 53, 52), (52, 53, 55, 54), (54, 55, 57, 56), (56, 57, 59, 58), (58, 59, 61, 60), (3, 1, 63, 61, 59, 57, 55, 53, 51, 49, 47, 45, 43, 41, 39, 37, 35, 33, 31, 29, 27, 25, 23, 21, 19, 17, 15, 13, 11, 9, 7, 5), (60, 61, 63, 62), (62, 63, 1, 0), (0, 2, 4, 6, 8, 10, 12, 14, 16, 18, 20, 22, 24, 26, 28, 30, 32, 34, 36, 38, 40, 42, 44, 46, 48, 50, 52, 54, 56, 58, 60, 62)])
_uv = me_cylinder.uv_layers.new(name='UVMap')
_uv.uv.foreach_set('vector', [1.0, 0.5, 1.0, 1.0, 0.9688, 1.0, 0.9688, 0.5, 0.9688, 0.5, 0.9688, 1.0, 0.9375, 1.0, 0.9375, 0.5, 0.9375, 0.5, 0.9375, 1.0, 0.9062, 1.0, 0.9062, 0.5, 0.9062, 0.5, 0.9062, 1.0, 0.875, 1.0, 0.875, 0.5, 0.875, 0.5, 0.875, 1.0, 0.8438, 1.0, 0.8438, 0.5, 0.8438, 0.5, 0.8438, 1.0, 0.8125, 1.0, 0.8125, 0.5, 0.8125, 0.5, 0.8125, 1.0, 0.7812, 1.0, 0.7812, 0.5, 0.7812, 0.5, 0.7812, 1.0, 0.75, 1.0, 0.75, 0.5, 0.75, 0.5, 0.75, 1.0, 0.7188, 1.0, 0.7188, 0.5, 0.7188, 0.5, 0.7188, 1.0, 0.6875, 1.0, 0.6875, 0.5, 0.6875, 0.5, 0.6875, 1.0, 0.6562, 1.0, 0.6562, 0.5, 0.6562, 0.5, 0.6562, 1.0, 0.625, 1.0, 0.625, 0.5, 0.625, 0.5, 0.625, 1.0, 0.5938, 1.0, 0.5938, 0.5, 0.5938, 0.5, 0.5938, 1.0, 0.5625, 1.0, 0.5625, 0.5, 0.5625, 0.5, 0.5625, 1.0, 0.5312, 1.0, 0.5312, 0.5, 0.5312, 0.5, 0.5312, 1.0, 0.5, 1.0, 0.5, 0.5, 0.5, 0.5, 0.5, 1.0, 0.4688, 1.0, 0.4688, 0.5, 0.4688, 0.5, 0.4688, 1.0, 0.4375, 1.0, 0.4375, 0.5, 0.4375, 0.5, 0.4375, 1.0, 0.4062, 1.0, 0.4062, 0.5, 0.4062, 0.5, 0.4062, 1.0, 0.375, 1.0, 0.375, 0.5, 0.375, 0.5, 0.375, 1.0, 0.3438, 1.0, 0.3438, 0.5, 0.3438, 0.5, 0.3438, 1.0, 0.3125, 1.0, 0.3125, 0.5, 0.3125, 0.5, 0.3125, 1.0, 0.2812, 1.0, 0.2812, 0.5, 0.2812, 0.5, 0.2812, 1.0, 0.25, 1.0, 0.25, 0.5, 0.25, 0.5, 0.25, 1.0, 0.2188, 1.0, 0.2188, 0.5, 0.2188, 0.5, 0.2188, 1.0, 0.1875, 1.0, 0.1875, 0.5, 0.1875, 0.5, 0.1875, 1.0, 0.1562, 1.0, 0.1562, 0.5, 0.1562, 0.5, 0.1562, 1.0, 0.125, 1.0, 0.125, 0.5, 0.125, 0.5, 0.125, 1.0, 0.09375, 1.0, 0.09375, 0.5, 0.09375, 0.5, 0.09375, 1.0, 0.0625, 1.0, 0.0625, 0.5, 0.2968, 0.4854, 0.25, 0.49, 0.2032, 0.4854, 0.1582, 0.4717, 0.1167, 0.4496, 0.08029, 0.4197, 0.05045, 0.3833, 0.02827, 0.3418, 0.01461, 0.2968, 0.01, 0.25, 0.01461, 0.2032, 0.02827, 0.1582, 0.05045, 0.1167, 0.08029, 0.08029, 0.1167, 0.05045, 0.1582, 0.02827, 0.2032, 0.01461, 0.25, 0.01, 0.2968, 0.01461, 0.3418, 0.02827, 0.3833, 0.05045, 0.4197, 0.08029, 0.4496, 0.1167, 0.4717, 0.1582, 0.4854, 0.2032, 0.49, 0.25, 0.4854, 0.2968, 0.4717, 0.3418, 0.4496, 0.3833, 0.4197, 0.4197, 0.3833, 0.4496, 0.3418, 0.4717, 0.0625, 0.5, 0.0625, 1.0, 0.03125, 1.0, 0.03125, 0.5, 0.03125, 0.5, 0.03125, 1.0, 0.0, 1.0, 0.0, 0.5, 0.75, 0.49, 0.7968, 0.4854, 0.8418, 0.4717, 0.8833, 0.4496, 0.9197, 0.4197, 0.9496, 0.3833, 0.9717, 0.3418, 0.9854, 0.2968, 0.99, 0.25, 0.9854, 0.2032, 0.9717, 0.1582, 0.9496, 0.1167, 0.9197, 0.08029, 0.8833, 0.05045, 0.8418, 0.02827, 0.7968, 0.01461, 0.75, 0.01, 0.7032, 0.01461, 0.6582, 0.02827, 0.6167, 0.05045, 0.5803, 0.08029, 0.5504, 0.1167, 0.5283, 0.1582, 0.5146, 0.2032, 0.51, 0.25, 0.5146, 0.2968, 0.5283, 0.3418, 0.5504, 0.3833, 0.5803, 0.4197, 0.6167, 0.4496, 0.6582, 0.4717, 0.7032, 0.4854])
me_cylinder.update()
me_cylinder_001 = bpy.data.meshes.new('Cylinder.001')
me_cylinder_001.from_pydata([(0.0, 1.0, -1.0), (0.0, 1.0, 1.0), (0.1951, 0.9808, -1.0), (0.1951, 0.9808, 1.0), (0.3827, 0.9239, -1.0), (0.3827, 0.9239, 1.0), (0.5556, 0.8315, -1.0), (0.5556, 0.8315, 1.0), (0.7071, 0.7071, -1.0), (0.7071, 0.7071, 1.0), (0.8315, 0.5556, -1.0), (0.8315, 0.5556, 1.0), (0.9239, 0.3827, -1.0), (0.9239, 0.3827, 1.0), (0.9808, 0.1951, -1.0), (0.9808, 0.1951, 1.0), (1.0, 0.0, -1.0), (1.0, 0.0, 1.0), (0.9808, -0.1951, -1.0), (0.9808, -0.1951, 1.0), (0.9239, -0.3827, -1.0), (0.9239, -0.3827, 1.0), (0.8315, -0.5556, -1.0), (0.8315, -0.5556, 1.0), (0.7071, -0.7071, -1.0), (0.7071, -0.7071, 1.0), (0.5556, -0.8315, -1.0), (0.5556, -0.8315, 1.0), (0.3827, -0.9239, -1.0), (0.3827, -0.9239, 1.0), (0.1951, -0.9808, -1.0), (0.1951, -0.9808, 1.0), (0.0, -1.0, -1.0), (0.0, -1.0, 1.0), (-0.1951, -0.9808, -1.0), (-0.1951, -0.9808, 1.0), (-0.3827, -0.9239, -1.0), (-0.3827, -0.9239, 1.0), (-0.5556, -0.8315, -1.0), (-0.5556, -0.8315, 1.0), (-0.7071, -0.7071, -1.0), (-0.7071, -0.7071, 1.0), (-0.8315, -0.5556, -1.0), (-0.8315, -0.5556, 1.0), (-0.9239, -0.3827, -1.0), (-0.9239, -0.3827, 1.0), (-0.9808, -0.1951, -1.0), (-0.9808, -0.1951, 1.0), (-1.0, 0.0, -1.0), (-1.0, 0.0, 1.0), (-0.9808, 0.1951, -1.0), (-0.9808, 0.1951, 1.0), (-0.9239, 0.3827, -1.0), (-0.9239, 0.3827, 1.0), (-0.8315, 0.5556, -1.0), (-0.8315, 0.5556, 1.0), (-0.7071, 0.7071, -1.0), (-0.7071, 0.7071, 1.0), (-0.5556, 0.8315, -1.0), (-0.5556, 0.8315, 1.0), (-0.3827, 0.9239, -1.0), (-0.3827, 0.9239, 1.0), (-0.1951, 0.9808, -1.0), (-0.1951, 0.9808, 1.0)], [], [(0, 1, 3, 2), (2, 3, 5, 4), (4, 5, 7, 6), (6, 7, 9, 8), (8, 9, 11, 10), (10, 11, 13, 12), (12, 13, 15, 14), (14, 15, 17, 16), (16, 17, 19, 18), (18, 19, 21, 20), (20, 21, 23, 22), (22, 23, 25, 24), (24, 25, 27, 26), (26, 27, 29, 28), (28, 29, 31, 30), (30, 31, 33, 32), (32, 33, 35, 34), (34, 35, 37, 36), (36, 37, 39, 38), (38, 39, 41, 40), (40, 41, 43, 42), (42, 43, 45, 44), (44, 45, 47, 46), (46, 47, 49, 48), (48, 49, 51, 50), (50, 51, 53, 52), (52, 53, 55, 54), (54, 55, 57, 56), (56, 57, 59, 58), (58, 59, 61, 60), (3, 1, 63, 61, 59, 57, 55, 53, 51, 49, 47, 45, 43, 41, 39, 37, 35, 33, 31, 29, 27, 25, 23, 21, 19, 17, 15, 13, 11, 9, 7, 5), (60, 61, 63, 62), (62, 63, 1, 0), (0, 2, 4, 6, 8, 10, 12, 14, 16, 18, 20, 22, 24, 26, 28, 30, 32, 34, 36, 38, 40, 42, 44, 46, 48, 50, 52, 54, 56, 58, 60, 62)])
_uv = me_cylinder_001.uv_layers.new(name='UVMap')
_uv.uv.foreach_set('vector', [1.0, 0.5, 1.0, 1.0, 0.9688, 1.0, 0.9688, 0.5, 0.9688, 0.5, 0.9688, 1.0, 0.9375, 1.0, 0.9375, 0.5, 0.9375, 0.5, 0.9375, 1.0, 0.9062, 1.0, 0.9062, 0.5, 0.9062, 0.5, 0.9062, 1.0, 0.875, 1.0, 0.875, 0.5, 0.875, 0.5, 0.875, 1.0, 0.8438, 1.0, 0.8438, 0.5, 0.8438, 0.5, 0.8438, 1.0, 0.8125, 1.0, 0.8125, 0.5, 0.8125, 0.5, 0.8125, 1.0, 0.7812, 1.0, 0.7812, 0.5, 0.7812, 0.5, 0.7812, 1.0, 0.75, 1.0, 0.75, 0.5, 0.75, 0.5, 0.75, 1.0, 0.7188, 1.0, 0.7188, 0.5, 0.7188, 0.5, 0.7188, 1.0, 0.6875, 1.0, 0.6875, 0.5, 0.6875, 0.5, 0.6875, 1.0, 0.6562, 1.0, 0.6562, 0.5, 0.6562, 0.5, 0.6562, 1.0, 0.625, 1.0, 0.625, 0.5, 0.625, 0.5, 0.625, 1.0, 0.5938, 1.0, 0.5938, 0.5, 0.5938, 0.5, 0.5938, 1.0, 0.5625, 1.0, 0.5625, 0.5, 0.5625, 0.5, 0.5625, 1.0, 0.5312, 1.0, 0.5312, 0.5, 0.5312, 0.5, 0.5312, 1.0, 0.5, 1.0, 0.5, 0.5, 0.5, 0.5, 0.5, 1.0, 0.4688, 1.0, 0.4688, 0.5, 0.4688, 0.5, 0.4688, 1.0, 0.4375, 1.0, 0.4375, 0.5, 0.4375, 0.5, 0.4375, 1.0, 0.4062, 1.0, 0.4062, 0.5, 0.4062, 0.5, 0.4062, 1.0, 0.375, 1.0, 0.375, 0.5, 0.375, 0.5, 0.375, 1.0, 0.3438, 1.0, 0.3438, 0.5, 0.3438, 0.5, 0.3438, 1.0, 0.3125, 1.0, 0.3125, 0.5, 0.3125, 0.5, 0.3125, 1.0, 0.2812, 1.0, 0.2812, 0.5, 0.2812, 0.5, 0.2812, 1.0, 0.25, 1.0, 0.25, 0.5, 0.25, 0.5, 0.25, 1.0, 0.2188, 1.0, 0.2188, 0.5, 0.2188, 0.5, 0.2188, 1.0, 0.1875, 1.0, 0.1875, 0.5, 0.1875, 0.5, 0.1875, 1.0, 0.1562, 1.0, 0.1562, 0.5, 0.1562, 0.5, 0.1562, 1.0, 0.125, 1.0, 0.125, 0.5, 0.125, 0.5, 0.125, 1.0, 0.09375, 1.0, 0.09375, 0.5, 0.09375, 0.5, 0.09375, 1.0, 0.0625, 1.0, 0.0625, 0.5, 0.2968, 0.4854, 0.25, 0.49, 0.2032, 0.4854, 0.1582, 0.4717, 0.1167, 0.4496, 0.08029, 0.4197, 0.05045, 0.3833, 0.02827, 0.3418, 0.01461, 0.2968, 0.01, 0.25, 0.01461, 0.2032, 0.02827, 0.1582, 0.05045, 0.1167, 0.08029, 0.08029, 0.1167, 0.05045, 0.1582, 0.02827, 0.2032, 0.01461, 0.25, 0.01, 0.2968, 0.01461, 0.3418, 0.02827, 0.3833, 0.05045, 0.4197, 0.08029, 0.4496, 0.1167, 0.4717, 0.1582, 0.4854, 0.2032, 0.49, 0.25, 0.4854, 0.2968, 0.4717, 0.3418, 0.4496, 0.3833, 0.4197, 0.4197, 0.3833, 0.4496, 0.3418, 0.4717, 0.0625, 0.5, 0.0625, 1.0, 0.03125, 1.0, 0.03125, 0.5, 0.03125, 0.5, 0.03125, 1.0, 0.0, 1.0, 0.0, 0.5, 0.75, 0.49, 0.7968, 0.4854, 0.8418, 0.4717, 0.8833, 0.4496, 0.9197, 0.4197, 0.9496, 0.3833, 0.9717, 0.3418, 0.9854, 0.2968, 0.99, 0.25, 0.9854, 0.2032, 0.9717, 0.1582, 0.9496, 0.1167, 0.9197, 0.08029, 0.8833, 0.05045, 0.8418, 0.02827, 0.7968, 0.01461, 0.75, 0.01, 0.7032, 0.01461, 0.6582, 0.02827, 0.6167, 0.05045, 0.5803, 0.08029, 0.5504, 0.1167, 0.5283, 0.1582, 0.5146, 0.2032, 0.51, 0.25, 0.5146, 0.2968, 0.5283, 0.3418, 0.5504, 0.3833, 0.5803, 0.4197, 0.6167, 0.4496, 0.6582, 0.4717, 0.7032, 0.4854])
me_cylinder_001.update()

# ---- objects
ob_thermostat = bpy.data.objects.new('Thermostat', me_cube_003)
ob_thermostat_screen = bpy.data.objects.new('Thermostat Screen', me_cube_001)
ob_button_2 = bpy.data.objects.new('Button 2', me_cylinder)
ob_button_1 = bpy.data.objects.new('Button 1', me_cylinder_001)

# ---- transforms, parenting, visibility, modifiers, constraints
ob_thermostat.location = (0.0237, 0.0, 0.1228)
ob_thermostat.scale = (0.2003, 0.01833, 0.1101)
ob_thermostat_screen.location = (0.0237, 0.0, 0.1228)
ob_thermostat_screen.scale = (0.2003, 0.01833, 0.1101)
ob_button_2.location = (0.125, -0.01968, 0.1757)
ob_button_2.rotation_euler = (1.571, 0.0, 0.0)
ob_button_2.scale = (0.01134, 0.01134, 0.00221)
ob_button_1.location = (0.125, -0.01968, 0.1228)
ob_button_1.rotation_euler = (1.571, 0.0, 0.0)
ob_button_1.scale = (0.01134, 0.01134, 0.00221)

# ---- collection membership
col_collection.objects.link(ob_thermostat)
col_collection.objects.link(ob_thermostat_screen)
col_collection.objects.link(ob_button_2)
col_collection.objects.link(ob_button_1)

# ---- scene / render settings (as saved in the file)
scene.frame_start = 1; scene.frame_end = 250; scene.frame_set(1)
scene.render.engine = 'BLENDER_EEVEE_NEXT'
scene.cycles.sampling_pattern = 'TABULATED_SOBOL'
bpy.context.view_layer.update()

# ---- added for rendering (the .blend has no active camera and no usable light): camera, sun
cam_auto = bpy.data.cameras.new('AutoCamera')
cam_auto.lens = 50.0
cam_auto.sensor_width = 36.0
cam_auto.clip_end = 1000.0
ob_auto_camera = bpy.data.objects.new('AutoCamera', cam_auto)
scene.collection.objects.link(ob_auto_camera)
ob_auto_camera.location = (0.401733, -0.47693, 0.439579)
ob_auto_camera.rotation_euler = (1.09748, -7.21219e-08, 0.694738)
scene.camera = ob_auto_camera
light_auto_sun = bpy.data.lights.new('AutoSun', 'SUN')
light_auto_sun.energy = 3.0
light_auto_sun.angle = 0.0523599
ob_auto_sun = bpy.data.objects.new('AutoSun', light_auto_sun)
scene.collection.objects.link(ob_auto_sun)
ob_auto_sun.rotation_euler = (0.872665, 0.174533, 0.523599)
bpy.context.view_layer.update()
